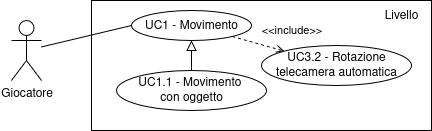

The diagram above was exported from draw.io. Its source (the exported page's mxGraphModel, read from the mxfile embedded in the PNG):
<mxGraphModel dx="1188" dy="638" grid="1" gridSize="10" guides="1" tooltips="1" connect="1" arrows="1" fold="1" page="1" pageScale="1" pageWidth="850" pageHeight="1100" math="0" shadow="0">
  <root>
    <mxCell id="0" />
    <mxCell id="1" parent="0" />
    <mxCell id="2" value="" style="rounded=0;whiteSpace=wrap;html=1;gradientColor=none;" vertex="1" parent="1">
      <mxGeometry x="290" y="210" width="340" height="130" as="geometry" />
    </mxCell>
    <mxCell id="3" style="rounded=0;orthogonalLoop=1;jettySize=auto;html=1;entryX=0;entryY=0.5;entryDx=0;entryDy=0;endArrow=none;startFill=0;" edge="1" source="4" target="5" parent="1">
      <mxGeometry relative="1" as="geometry" />
    </mxCell>
    <mxCell id="4" value="Giocatore" style="shape=umlActor;verticalLabelPosition=bottom;verticalAlign=top;html=1;outlineConnect=0;" vertex="1" parent="1">
      <mxGeometry x="210" y="230" width="30" height="60" as="geometry" />
    </mxCell>
    <mxCell id="5" value="UC1 - Movimento" style="ellipse;whiteSpace=wrap;html=1;" vertex="1" parent="1">
      <mxGeometry x="330" y="220" width="120" height="30" as="geometry" />
    </mxCell>
    <mxCell id="6" value="Livello" style="text;html=1;align=center;verticalAlign=middle;whiteSpace=wrap;rounded=0;" vertex="1" parent="1">
      <mxGeometry x="570" y="210" width="60" height="30" as="geometry" />
    </mxCell>
    <mxCell id="7" style="edgeStyle=none;curved=1;rounded=0;orthogonalLoop=1;jettySize=auto;html=1;entryX=0.5;entryY=1;entryDx=0;entryDy=0;fontSize=12;startSize=8;endSize=8;endArrow=block;endFill=0;" edge="1" source="8" target="5" parent="1">
      <mxGeometry relative="1" as="geometry" />
    </mxCell>
    <mxCell id="8" value="&lt;div&gt;UC1.1 - Movimento&amp;nbsp;&lt;/div&gt;&lt;div&gt;con oggetto&lt;/div&gt;" style="ellipse;whiteSpace=wrap;html=1;" vertex="1" parent="1">
      <mxGeometry x="315" y="280" width="150" height="40" as="geometry" />
    </mxCell>
    <mxCell id="9" value="&lt;div&gt;UC3.2 - Rotazione&lt;/div&gt;&lt;div&gt;telecamera automatica&lt;/div&gt;" style="ellipse;whiteSpace=wrap;html=1;" vertex="1" parent="1">
      <mxGeometry x="460" y="255" width="150" height="40" as="geometry" />
    </mxCell>
    <mxCell id="10" style="rounded=0;orthogonalLoop=1;jettySize=auto;html=1;endArrow=open;endFill=0;dashed=1;" edge="1" source="5" target="9" parent="1">
      <mxGeometry relative="1" as="geometry" />
    </mxCell>
    <mxCell id="11" value="&amp;lt;&amp;lt;include&amp;gt;&amp;gt;" style="edgeLabel;html=1;align=center;verticalAlign=middle;resizable=0;points=[];labelBackgroundColor=none;" vertex="1" connectable="0" parent="10">
      <mxGeometry x="-0.3224" y="1" relative="1" as="geometry">
        <mxPoint x="41" y="-10" as="offset" />
      </mxGeometry>
    </mxCell>
  </root>
</mxGraphModel>